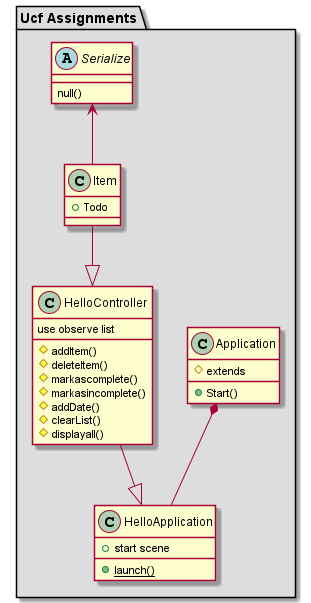

The diagram above was rendered by PlantUML. Its source (embedded in the PNG):
@startuml
package "Ucf Assignments" #DDDDDD {
  Class HelloApplication{
      {static} +launch()
      +start scene
}

  Class HelloController{
      use observe list
      #addItem()
      #deleteItem()
      #markascomplete()
      #markasincomplete()
      #addDate()
      #clearList()
      #displayall()
}
  
  Class Application{
      #extends
      +Start()
}

  Class Item{
      +Todo
}
  Abstract Serialize{
   null()
}

HelloController--|>HelloApplication
Application *--HelloApplication
Item --|>HelloController
Serialize<--Item
@enduml